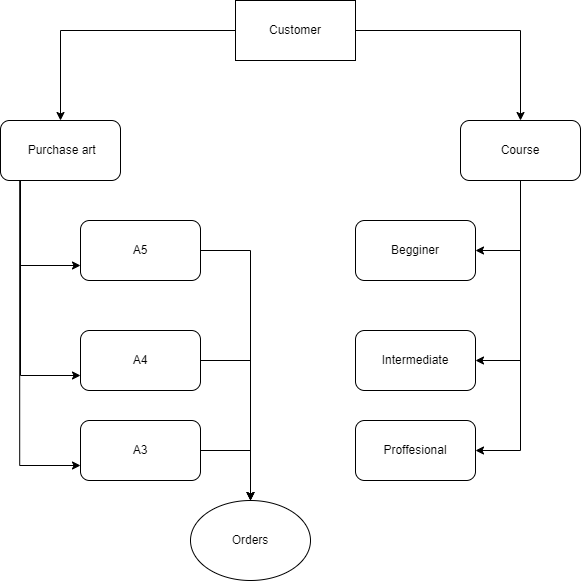

The diagram above was exported from draw.io. Its source (the exported page's mxGraphModel, read from the mxfile embedded in the PNG):
<mxGraphModel dx="1038" dy="547" grid="1" gridSize="10" guides="1" tooltips="1" connect="1" arrows="1" fold="1" page="1" pageScale="1" pageWidth="850" pageHeight="1100" math="0" shadow="0">
  <root>
    <mxCell id="0" />
    <mxCell id="1" parent="0" />
    <mxCell id="G3z30yqeNIv1XTOLjWle-10" style="edgeStyle=orthogonalEdgeStyle;rounded=0;orthogonalLoop=1;jettySize=auto;html=1;" edge="1" parent="1" source="G3z30yqeNIv1XTOLjWle-1" target="G3z30yqeNIv1XTOLjWle-6">
      <mxGeometry relative="1" as="geometry" />
    </mxCell>
    <mxCell id="G3z30yqeNIv1XTOLjWle-13" style="edgeStyle=orthogonalEdgeStyle;rounded=0;orthogonalLoop=1;jettySize=auto;html=1;" edge="1" parent="1" source="G3z30yqeNIv1XTOLjWle-1" target="G3z30yqeNIv1XTOLjWle-3">
      <mxGeometry relative="1" as="geometry">
        <mxPoint x="120" y="450" as="targetPoint" />
      </mxGeometry>
    </mxCell>
    <mxCell id="G3z30yqeNIv1XTOLjWle-1" value="Customer" style="rounded=0;whiteSpace=wrap;html=1;" vertex="1" parent="1">
      <mxGeometry x="305" y="340" width="120" height="60" as="geometry" />
    </mxCell>
    <mxCell id="G3z30yqeNIv1XTOLjWle-14" style="edgeStyle=orthogonalEdgeStyle;rounded=0;orthogonalLoop=1;jettySize=auto;html=1;entryX=0;entryY=0.75;entryDx=0;entryDy=0;exitX=0.16;exitY=0.997;exitDx=0;exitDy=0;exitPerimeter=0;" edge="1" parent="1" source="G3z30yqeNIv1XTOLjWle-3" target="G3z30yqeNIv1XTOLjWle-12">
      <mxGeometry relative="1" as="geometry" />
    </mxCell>
    <mxCell id="G3z30yqeNIv1XTOLjWle-15" style="edgeStyle=orthogonalEdgeStyle;rounded=0;orthogonalLoop=1;jettySize=auto;html=1;entryX=0;entryY=0.75;entryDx=0;entryDy=0;" edge="1" parent="1" source="G3z30yqeNIv1XTOLjWle-3" target="G3z30yqeNIv1XTOLjWle-5">
      <mxGeometry relative="1" as="geometry">
        <Array as="points">
          <mxPoint x="90" y="715" />
        </Array>
      </mxGeometry>
    </mxCell>
    <mxCell id="G3z30yqeNIv1XTOLjWle-16" style="edgeStyle=orthogonalEdgeStyle;rounded=0;orthogonalLoop=1;jettySize=auto;html=1;entryX=0;entryY=0.75;entryDx=0;entryDy=0;" edge="1" parent="1" source="G3z30yqeNIv1XTOLjWle-3" target="G3z30yqeNIv1XTOLjWle-4">
      <mxGeometry relative="1" as="geometry">
        <Array as="points">
          <mxPoint x="90" y="605" />
        </Array>
      </mxGeometry>
    </mxCell>
    <mxCell id="G3z30yqeNIv1XTOLjWle-3" value="&amp;nbsp;Purchase art" style="rounded=1;whiteSpace=wrap;html=1;" vertex="1" parent="1">
      <mxGeometry x="70" y="460" width="120" height="60" as="geometry" />
    </mxCell>
    <mxCell id="G3z30yqeNIv1XTOLjWle-21" style="edgeStyle=orthogonalEdgeStyle;rounded=0;orthogonalLoop=1;jettySize=auto;html=1;" edge="1" parent="1" source="G3z30yqeNIv1XTOLjWle-4">
      <mxGeometry relative="1" as="geometry">
        <mxPoint x="320" y="840" as="targetPoint" />
      </mxGeometry>
    </mxCell>
    <mxCell id="G3z30yqeNIv1XTOLjWle-4" value="A5" style="rounded=1;whiteSpace=wrap;html=1;" vertex="1" parent="1">
      <mxGeometry x="150" y="560" width="120" height="60" as="geometry" />
    </mxCell>
    <mxCell id="G3z30yqeNIv1XTOLjWle-22" style="edgeStyle=orthogonalEdgeStyle;rounded=0;orthogonalLoop=1;jettySize=auto;html=1;" edge="1" parent="1" source="G3z30yqeNIv1XTOLjWle-5">
      <mxGeometry relative="1" as="geometry">
        <mxPoint x="320" y="840" as="targetPoint" />
      </mxGeometry>
    </mxCell>
    <mxCell id="G3z30yqeNIv1XTOLjWle-5" value="A4" style="rounded=1;whiteSpace=wrap;html=1;" vertex="1" parent="1">
      <mxGeometry x="150" y="670" width="120" height="60" as="geometry" />
    </mxCell>
    <mxCell id="G3z30yqeNIv1XTOLjWle-17" style="edgeStyle=orthogonalEdgeStyle;rounded=0;orthogonalLoop=1;jettySize=auto;html=1;entryX=1;entryY=0.5;entryDx=0;entryDy=0;" edge="1" parent="1" source="G3z30yqeNIv1XTOLjWle-6" target="G3z30yqeNIv1XTOLjWle-11">
      <mxGeometry relative="1" as="geometry">
        <mxPoint x="550" y="790" as="targetPoint" />
        <Array as="points">
          <mxPoint x="590" y="790" />
        </Array>
      </mxGeometry>
    </mxCell>
    <mxCell id="G3z30yqeNIv1XTOLjWle-18" style="edgeStyle=orthogonalEdgeStyle;rounded=0;orthogonalLoop=1;jettySize=auto;html=1;entryX=1;entryY=0.5;entryDx=0;entryDy=0;" edge="1" parent="1" source="G3z30yqeNIv1XTOLjWle-6" target="G3z30yqeNIv1XTOLjWle-7">
      <mxGeometry relative="1" as="geometry" />
    </mxCell>
    <mxCell id="G3z30yqeNIv1XTOLjWle-19" style="edgeStyle=orthogonalEdgeStyle;rounded=0;orthogonalLoop=1;jettySize=auto;html=1;entryX=1;entryY=0.5;entryDx=0;entryDy=0;" edge="1" parent="1" source="G3z30yqeNIv1XTOLjWle-6" target="G3z30yqeNIv1XTOLjWle-8">
      <mxGeometry relative="1" as="geometry">
        <mxPoint x="550" y="710" as="targetPoint" />
        <Array as="points">
          <mxPoint x="590" y="700" />
        </Array>
      </mxGeometry>
    </mxCell>
    <mxCell id="G3z30yqeNIv1XTOLjWle-6" value="Course" style="rounded=1;whiteSpace=wrap;html=1;" vertex="1" parent="1">
      <mxGeometry x="530" y="460" width="120" height="60" as="geometry" />
    </mxCell>
    <mxCell id="G3z30yqeNIv1XTOLjWle-7" value="Begginer" style="rounded=1;whiteSpace=wrap;html=1;" vertex="1" parent="1">
      <mxGeometry x="425" y="560" width="120" height="60" as="geometry" />
    </mxCell>
    <mxCell id="G3z30yqeNIv1XTOLjWle-8" value="Intermediate" style="rounded=1;whiteSpace=wrap;html=1;" vertex="1" parent="1">
      <mxGeometry x="425" y="670" width="120" height="60" as="geometry" />
    </mxCell>
    <mxCell id="G3z30yqeNIv1XTOLjWle-11" value="Proffesional" style="rounded=1;whiteSpace=wrap;html=1;" vertex="1" parent="1">
      <mxGeometry x="425" y="760" width="120" height="60" as="geometry" />
    </mxCell>
    <mxCell id="G3z30yqeNIv1XTOLjWle-23" style="edgeStyle=orthogonalEdgeStyle;rounded=0;orthogonalLoop=1;jettySize=auto;html=1;" edge="1" parent="1" source="G3z30yqeNIv1XTOLjWle-12">
      <mxGeometry relative="1" as="geometry">
        <mxPoint x="320" y="840" as="targetPoint" />
      </mxGeometry>
    </mxCell>
    <mxCell id="G3z30yqeNIv1XTOLjWle-12" value="A3" style="rounded=1;whiteSpace=wrap;html=1;" vertex="1" parent="1">
      <mxGeometry x="150" y="760" width="120" height="60" as="geometry" />
    </mxCell>
    <mxCell id="G3z30yqeNIv1XTOLjWle-24" value="Orders" style="ellipse;whiteSpace=wrap;html=1;" vertex="1" parent="1">
      <mxGeometry x="260" y="840" width="120" height="80" as="geometry" />
    </mxCell>
  </root>
</mxGraphModel>